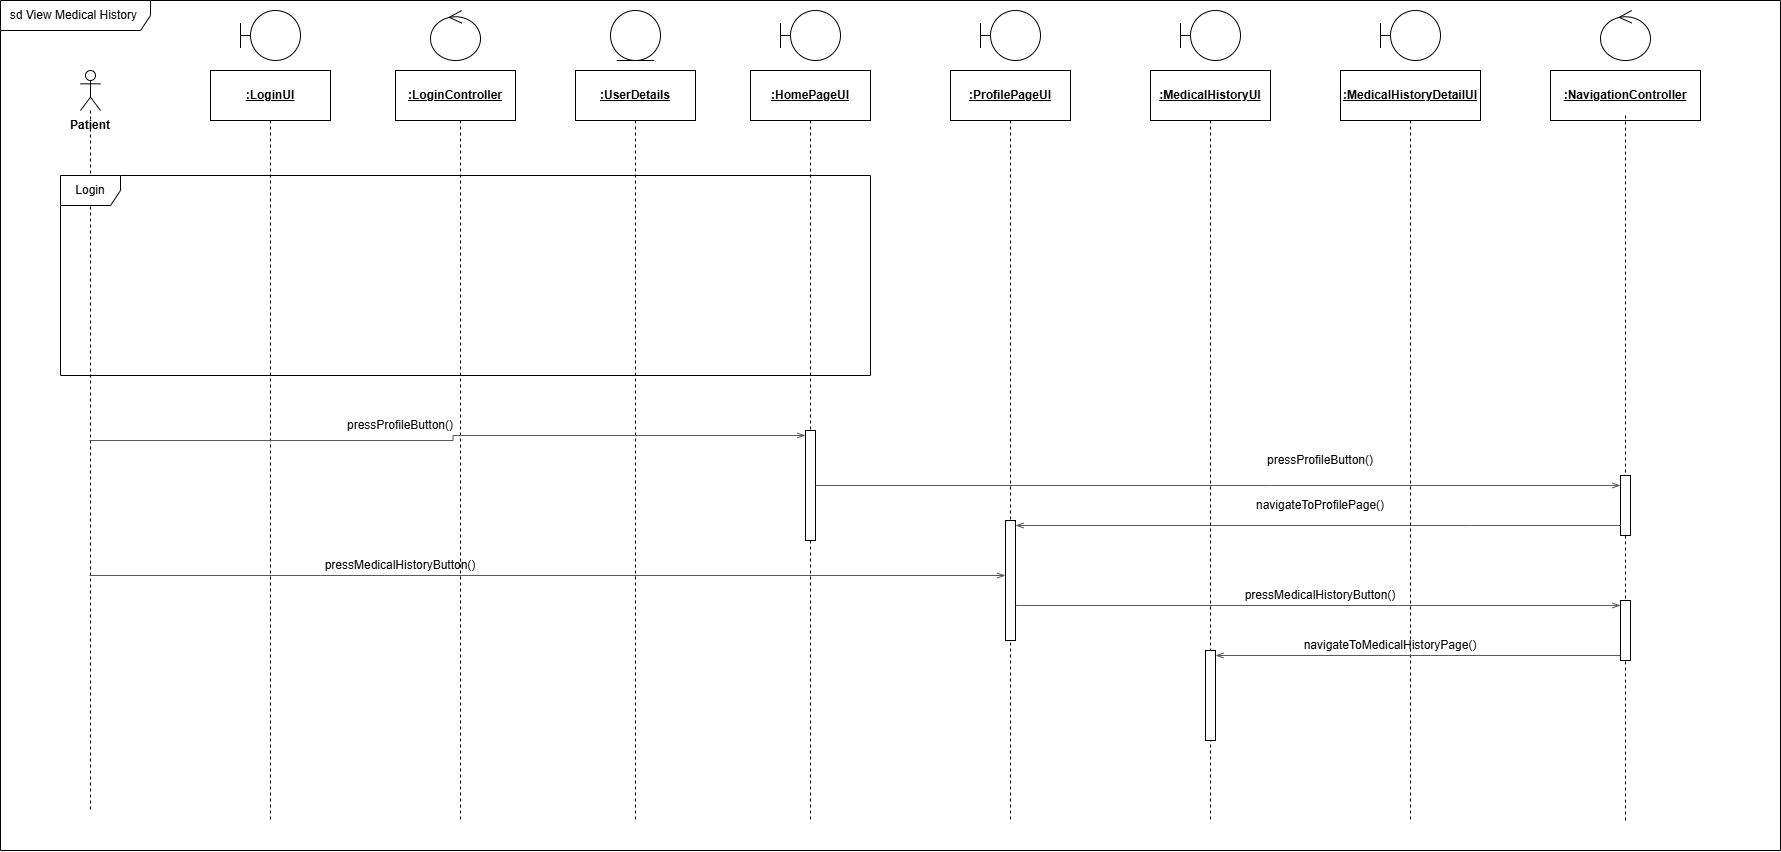

The diagram above was exported from draw.io. Its source (the exported page's mxGraphModel, read from the mxfile embedded in the PNG):
<mxGraphModel dx="1489" dy="821" grid="1" gridSize="10" guides="1" tooltips="1" connect="1" arrows="1" fold="1" page="1" pageScale="1" pageWidth="850" pageHeight="1100" math="0" shadow="0">
  <root>
    <mxCell id="0" />
    <mxCell id="1" parent="0" />
    <mxCell id="WAHQMBlla_fOtnUfm33Q-2" value="sd View Medical History&amp;nbsp;" style="shape=umlFrame;whiteSpace=wrap;html=1;pointerEvents=0;width=150;height=30;" vertex="1" parent="1">
      <mxGeometry x="290" y="340" width="1780" height="850" as="geometry" />
    </mxCell>
    <mxCell id="WAHQMBlla_fOtnUfm33Q-3" value="" style="shape=umlLifeline;perimeter=lifelinePerimeter;whiteSpace=wrap;html=1;container=1;dropTarget=0;collapsible=0;recursiveResize=0;outlineConnect=0;portConstraint=eastwest;newEdgeStyle={&quot;curved&quot;:0,&quot;rounded&quot;:0};participant=umlActor;" vertex="1" parent="1">
      <mxGeometry x="370" y="410" width="20" height="740" as="geometry" />
    </mxCell>
    <mxCell id="WAHQMBlla_fOtnUfm33Q-4" value="&lt;b&gt;Patient&lt;/b&gt;" style="text;html=1;align=center;verticalAlign=middle;whiteSpace=wrap;rounded=0;" vertex="1" parent="1">
      <mxGeometry x="350" y="450" width="60" height="30" as="geometry" />
    </mxCell>
    <mxCell id="WAHQMBlla_fOtnUfm33Q-9" style="edgeStyle=orthogonalEdgeStyle;rounded=0;orthogonalLoop=1;jettySize=auto;html=1;exitX=0.75;exitY=1;exitDx=0;exitDy=0;entryX=1;entryY=1;entryDx=0;entryDy=0;" edge="1" parent="1" source="WAHQMBlla_fOtnUfm33Q-5" target="WAHQMBlla_fOtnUfm33Q-7">
      <mxGeometry relative="1" as="geometry" />
    </mxCell>
    <mxCell id="WAHQMBlla_fOtnUfm33Q-5" value="" style="rounded=0;whiteSpace=wrap;html=1;" vertex="1" parent="1">
      <mxGeometry x="500" y="410" width="120" height="50" as="geometry" />
    </mxCell>
    <mxCell id="WAHQMBlla_fOtnUfm33Q-6" value="" style="shape=umlBoundary;whiteSpace=wrap;html=1;" vertex="1" parent="1">
      <mxGeometry x="530" y="350" width="60" height="50" as="geometry" />
    </mxCell>
    <mxCell id="WAHQMBlla_fOtnUfm33Q-7" value="&lt;b&gt;&lt;u&gt;:LoginUI&lt;/u&gt;&lt;/b&gt;" style="text;html=1;align=center;verticalAlign=middle;whiteSpace=wrap;rounded=0;" vertex="1" parent="1">
      <mxGeometry x="530" y="420" width="60" height="30" as="geometry" />
    </mxCell>
    <mxCell id="WAHQMBlla_fOtnUfm33Q-8" value="" style="ellipse;shape=umlControl;whiteSpace=wrap;html=1;" vertex="1" parent="1">
      <mxGeometry x="720" y="350" width="50" height="50" as="geometry" />
    </mxCell>
    <mxCell id="WAHQMBlla_fOtnUfm33Q-10" value="" style="rounded=0;whiteSpace=wrap;html=1;" vertex="1" parent="1">
      <mxGeometry x="685" y="410" width="120" height="50" as="geometry" />
    </mxCell>
    <mxCell id="WAHQMBlla_fOtnUfm33Q-11" value="&lt;b&gt;&lt;u&gt;:LoginController&lt;/u&gt;&lt;/b&gt;" style="text;html=1;align=center;verticalAlign=middle;whiteSpace=wrap;rounded=0;" vertex="1" parent="1">
      <mxGeometry x="715" y="420" width="60" height="30" as="geometry" />
    </mxCell>
    <mxCell id="WAHQMBlla_fOtnUfm33Q-12" value="" style="ellipse;shape=umlEntity;whiteSpace=wrap;html=1;" vertex="1" parent="1">
      <mxGeometry x="900" y="350" width="50" height="50" as="geometry" />
    </mxCell>
    <mxCell id="WAHQMBlla_fOtnUfm33Q-13" value="" style="rounded=0;whiteSpace=wrap;html=1;" vertex="1" parent="1">
      <mxGeometry x="865" y="410" width="120" height="50" as="geometry" />
    </mxCell>
    <mxCell id="WAHQMBlla_fOtnUfm33Q-14" value="&lt;b&gt;&lt;u&gt;:UserDetails&lt;/u&gt;&lt;/b&gt;" style="text;html=1;align=center;verticalAlign=middle;whiteSpace=wrap;rounded=0;" vertex="1" parent="1">
      <mxGeometry x="895" y="420" width="60" height="30" as="geometry" />
    </mxCell>
    <mxCell id="WAHQMBlla_fOtnUfm33Q-15" value="" style="shape=umlBoundary;whiteSpace=wrap;html=1;" vertex="1" parent="1">
      <mxGeometry x="1070" y="350" width="60" height="50" as="geometry" />
    </mxCell>
    <mxCell id="WAHQMBlla_fOtnUfm33Q-16" value="" style="rounded=0;whiteSpace=wrap;html=1;" vertex="1" parent="1">
      <mxGeometry x="1040" y="410" width="120" height="50" as="geometry" />
    </mxCell>
    <mxCell id="WAHQMBlla_fOtnUfm33Q-17" value="&lt;b&gt;&lt;u&gt;:HomePageUI&lt;/u&gt;&lt;/b&gt;" style="text;html=1;align=center;verticalAlign=middle;whiteSpace=wrap;rounded=0;" vertex="1" parent="1">
      <mxGeometry x="1070" y="420" width="60" height="30" as="geometry" />
    </mxCell>
    <mxCell id="WAHQMBlla_fOtnUfm33Q-19" value="" style="shape=umlLifeline;perimeter=lifelinePerimeter;whiteSpace=wrap;html=1;container=1;dropTarget=0;collapsible=0;recursiveResize=0;outlineConnect=0;portConstraint=eastwest;newEdgeStyle={&quot;curved&quot;:0,&quot;rounded&quot;:0};participant=umlControl;size=0;" vertex="1" parent="1">
      <mxGeometry x="540" y="460" width="40" height="700" as="geometry" />
    </mxCell>
    <mxCell id="WAHQMBlla_fOtnUfm33Q-20" value="" style="shape=umlLifeline;perimeter=lifelinePerimeter;whiteSpace=wrap;html=1;container=1;dropTarget=0;collapsible=0;recursiveResize=0;outlineConnect=0;portConstraint=eastwest;newEdgeStyle={&quot;curved&quot;:0,&quot;rounded&quot;:0};participant=umlControl;size=0;" vertex="1" parent="1">
      <mxGeometry x="730" y="460" width="40" height="700" as="geometry" />
    </mxCell>
    <mxCell id="WAHQMBlla_fOtnUfm33Q-21" value="" style="shape=umlLifeline;perimeter=lifelinePerimeter;whiteSpace=wrap;html=1;container=1;dropTarget=0;collapsible=0;recursiveResize=0;outlineConnect=0;portConstraint=eastwest;newEdgeStyle={&quot;curved&quot;:0,&quot;rounded&quot;:0};participant=umlControl;size=0;" vertex="1" parent="1">
      <mxGeometry x="905" y="460" width="40" height="700" as="geometry" />
    </mxCell>
    <mxCell id="WAHQMBlla_fOtnUfm33Q-22" value="" style="shape=umlLifeline;whiteSpace=wrap;html=1;container=1;dropTarget=0;collapsible=0;recursiveResize=0;outlineConnect=0;portConstraint=eastwest;newEdgeStyle={&quot;curved&quot;:0,&quot;rounded&quot;:0};participant=label;size=0;points=[[0,0,0,0,5],[0,1,0,0,-5],[1,0,0,0,5],[1,1,0,0,-5]];perimeter=rectanglePerimeter;targetShapes=umlLifeline;" vertex="1" parent="1">
      <mxGeometry x="1080" y="460" width="40" height="700" as="geometry" />
    </mxCell>
    <mxCell id="WAHQMBlla_fOtnUfm33Q-30" value="" style="html=1;points=[[0,0,0,0,5],[0,1,0,0,-5],[1,0,0,0,5],[1,1,0,0,-5]];perimeter=orthogonalPerimeter;outlineConnect=0;targetShapes=umlLifeline;portConstraint=eastwest;newEdgeStyle={&quot;curved&quot;:0,&quot;rounded&quot;:0};" vertex="1" parent="WAHQMBlla_fOtnUfm33Q-22">
      <mxGeometry x="15" y="310" width="10" height="110" as="geometry" />
    </mxCell>
    <mxCell id="WAHQMBlla_fOtnUfm33Q-23" value="Login" style="shape=umlFrame;whiteSpace=wrap;html=1;pointerEvents=0;" vertex="1" parent="1">
      <mxGeometry x="350" y="515" width="810" height="200" as="geometry" />
    </mxCell>
    <mxCell id="WAHQMBlla_fOtnUfm33Q-24" value="" style="rounded=0;whiteSpace=wrap;html=1;" vertex="1" parent="1">
      <mxGeometry x="1840" y="410" width="150" height="50" as="geometry" />
    </mxCell>
    <mxCell id="WAHQMBlla_fOtnUfm33Q-26" value="" style="rounded=0;whiteSpace=wrap;html=1;" vertex="1" parent="1">
      <mxGeometry x="1240" y="410" width="120" height="50" as="geometry" />
    </mxCell>
    <mxCell id="WAHQMBlla_fOtnUfm33Q-27" value="" style="rounded=0;whiteSpace=wrap;html=1;" vertex="1" parent="1">
      <mxGeometry x="1440" y="410" width="120" height="50" as="geometry" />
    </mxCell>
    <mxCell id="WAHQMBlla_fOtnUfm33Q-28" value="&lt;b&gt;&lt;u&gt;:NavigationController&lt;/u&gt;&lt;/b&gt;" style="text;html=1;align=center;verticalAlign=middle;whiteSpace=wrap;rounded=0;" vertex="1" parent="1">
      <mxGeometry x="1825" y="400" width="180" height="70" as="geometry" />
    </mxCell>
    <mxCell id="WAHQMBlla_fOtnUfm33Q-29" value="" style="ellipse;shape=umlControl;whiteSpace=wrap;html=1;" vertex="1" parent="1">
      <mxGeometry x="1890" y="350" width="50" height="50" as="geometry" />
    </mxCell>
    <mxCell id="WAHQMBlla_fOtnUfm33Q-31" value="" style="edgeStyle=orthogonalEdgeStyle;html=1;endArrow=openThin;elbow=vertical;startArrow=none;endFill=0;strokeColor=#545B64;rounded=0;entryX=0;entryY=0;entryDx=0;entryDy=5;entryPerimeter=0;" edge="1" parent="1" source="WAHQMBlla_fOtnUfm33Q-3" target="WAHQMBlla_fOtnUfm33Q-30">
      <mxGeometry width="100" relative="1" as="geometry">
        <mxPoint x="990" y="780" as="sourcePoint" />
        <mxPoint x="1090" y="775" as="targetPoint" />
      </mxGeometry>
    </mxCell>
    <mxCell id="WAHQMBlla_fOtnUfm33Q-32" value="pressProfileButton()" style="text;html=1;align=center;verticalAlign=middle;whiteSpace=wrap;rounded=0;" vertex="1" parent="1">
      <mxGeometry x="660" y="750" width="60" height="30" as="geometry" />
    </mxCell>
    <mxCell id="WAHQMBlla_fOtnUfm33Q-33" value="" style="shape=umlLifeline;whiteSpace=wrap;html=1;container=1;dropTarget=0;collapsible=0;recursiveResize=0;outlineConnect=0;portConstraint=eastwest;newEdgeStyle={&quot;curved&quot;:0,&quot;rounded&quot;:0};participant=label;size=0;points=[[0,0,0,0,5],[0,1,0,0,-5],[1,0,0,0,5],[1,1,0,0,-5]];perimeter=rectanglePerimeter;targetShapes=umlLifeline;" vertex="1" parent="1">
      <mxGeometry x="1895" y="455" width="40" height="705" as="geometry" />
    </mxCell>
    <mxCell id="WAHQMBlla_fOtnUfm33Q-35" value="" style="html=1;points=[[0,0,0,0,5],[0,1,0,0,-5],[1,0,0,0,5],[1,1,0,0,-5]];perimeter=orthogonalPerimeter;outlineConnect=0;targetShapes=umlLifeline;portConstraint=eastwest;newEdgeStyle={&quot;curved&quot;:0,&quot;rounded&quot;:0};" vertex="1" parent="WAHQMBlla_fOtnUfm33Q-33">
      <mxGeometry x="15" y="360" width="10" height="60" as="geometry" />
    </mxCell>
    <mxCell id="WAHQMBlla_fOtnUfm33Q-64" value="" style="html=1;points=[[0,0,0,0,5],[0,1,0,0,-5],[1,0,0,0,5],[1,1,0,0,-5]];perimeter=orthogonalPerimeter;outlineConnect=0;targetShapes=umlLifeline;portConstraint=eastwest;newEdgeStyle={&quot;curved&quot;:0,&quot;rounded&quot;:0};" vertex="1" parent="WAHQMBlla_fOtnUfm33Q-33">
      <mxGeometry x="15" y="485" width="10" height="60" as="geometry" />
    </mxCell>
    <mxCell id="WAHQMBlla_fOtnUfm33Q-38" value="" style="edgeStyle=orthogonalEdgeStyle;html=1;endArrow=openThin;elbow=vertical;startArrow=none;endFill=0;strokeColor=#545B64;rounded=0;" edge="1" parent="1" source="WAHQMBlla_fOtnUfm33Q-30" target="WAHQMBlla_fOtnUfm33Q-35">
      <mxGeometry width="100" relative="1" as="geometry">
        <mxPoint x="1320" y="810" as="sourcePoint" />
        <mxPoint x="1420" y="810" as="targetPoint" />
        <Array as="points">
          <mxPoint x="1560" y="825" />
          <mxPoint x="1560" y="825" />
        </Array>
      </mxGeometry>
    </mxCell>
    <mxCell id="WAHQMBlla_fOtnUfm33Q-40" value="pressProfileButton()" style="text;html=1;align=center;verticalAlign=middle;whiteSpace=wrap;rounded=0;" vertex="1" parent="1">
      <mxGeometry x="1580" y="785" width="60" height="30" as="geometry" />
    </mxCell>
    <mxCell id="WAHQMBlla_fOtnUfm33Q-41" value="" style="rounded=0;whiteSpace=wrap;html=1;" vertex="1" parent="1">
      <mxGeometry x="1630" y="410" width="140" height="50" as="geometry" />
    </mxCell>
    <mxCell id="WAHQMBlla_fOtnUfm33Q-42" value="&lt;b&gt;&lt;u&gt;:ProfilePageUI&lt;/u&gt;&lt;/b&gt;" style="text;html=1;align=center;verticalAlign=middle;whiteSpace=wrap;rounded=0;" vertex="1" parent="1">
      <mxGeometry x="1270" y="420" width="60" height="30" as="geometry" />
    </mxCell>
    <mxCell id="WAHQMBlla_fOtnUfm33Q-44" value="" style="shape=umlBoundary;whiteSpace=wrap;html=1;" vertex="1" parent="1">
      <mxGeometry x="1270" y="350" width="60" height="50" as="geometry" />
    </mxCell>
    <mxCell id="WAHQMBlla_fOtnUfm33Q-45" value="" style="shape=umlLifeline;whiteSpace=wrap;html=1;container=1;dropTarget=0;collapsible=0;recursiveResize=0;outlineConnect=0;portConstraint=eastwest;newEdgeStyle={&quot;curved&quot;:0,&quot;rounded&quot;:0};participant=label;size=0;points=[[0,0,0,0,5],[0,1,0,0,-5],[1,0,0,0,5],[1,1,0,0,-5]];perimeter=rectanglePerimeter;targetShapes=umlLifeline;" vertex="1" parent="1">
      <mxGeometry x="1280" y="460" width="40" height="700" as="geometry" />
    </mxCell>
    <mxCell id="WAHQMBlla_fOtnUfm33Q-46" value="" style="html=1;points=[[0,0,0,0,5],[0,1,0,0,-5],[1,0,0,0,5],[1,1,0,0,-5]];perimeter=orthogonalPerimeter;outlineConnect=0;targetShapes=umlLifeline;portConstraint=eastwest;newEdgeStyle={&quot;curved&quot;:0,&quot;rounded&quot;:0};" vertex="1" parent="WAHQMBlla_fOtnUfm33Q-45">
      <mxGeometry x="15" y="400" width="10" height="120" as="geometry" />
    </mxCell>
    <mxCell id="WAHQMBlla_fOtnUfm33Q-47" value="" style="edgeStyle=orthogonalEdgeStyle;html=1;endArrow=none;elbow=vertical;startArrow=openThin;startFill=0;strokeColor=#545B64;rounded=0;exitX=1;exitY=0;exitDx=0;exitDy=5;exitPerimeter=0;" edge="1" parent="1" source="WAHQMBlla_fOtnUfm33Q-46" target="WAHQMBlla_fOtnUfm33Q-35">
      <mxGeometry width="100" relative="1" as="geometry">
        <mxPoint x="1350" y="870" as="sourcePoint" />
        <mxPoint x="1450" y="870" as="targetPoint" />
        <Array as="points">
          <mxPoint x="1760" y="865" />
          <mxPoint x="1760" y="865" />
        </Array>
      </mxGeometry>
    </mxCell>
    <mxCell id="WAHQMBlla_fOtnUfm33Q-48" value="navigateToProfilePage()" style="text;html=1;align=center;verticalAlign=middle;whiteSpace=wrap;rounded=0;" vertex="1" parent="1">
      <mxGeometry x="1580" y="830" width="60" height="30" as="geometry" />
    </mxCell>
    <mxCell id="WAHQMBlla_fOtnUfm33Q-49" value="" style="edgeStyle=orthogonalEdgeStyle;html=1;endArrow=openThin;elbow=vertical;startArrow=none;endFill=0;strokeColor=#545B64;rounded=0;" edge="1" parent="1" source="WAHQMBlla_fOtnUfm33Q-3" target="WAHQMBlla_fOtnUfm33Q-46">
      <mxGeometry width="100" relative="1" as="geometry">
        <mxPoint x="390.0000000000001" y="983.7600000000002" as="sourcePoint" />
        <mxPoint x="1288.64" y="849.9976190476191" as="targetPoint" />
        <Array as="points">
          <mxPoint x="610" y="915" />
          <mxPoint x="610" y="915" />
        </Array>
      </mxGeometry>
    </mxCell>
    <mxCell id="WAHQMBlla_fOtnUfm33Q-50" value="pressMedicalHistoryButton()" style="text;html=1;align=center;verticalAlign=middle;whiteSpace=wrap;rounded=0;" vertex="1" parent="1">
      <mxGeometry x="660" y="890" width="60" height="30" as="geometry" />
    </mxCell>
    <mxCell id="WAHQMBlla_fOtnUfm33Q-56" value="&lt;b&gt;&lt;u&gt;:MedicalHistoryUI&lt;/u&gt;&lt;/b&gt;" style="text;html=1;align=center;verticalAlign=middle;whiteSpace=wrap;rounded=0;" vertex="1" parent="1">
      <mxGeometry x="1470" y="420" width="60" height="30" as="geometry" />
    </mxCell>
    <mxCell id="WAHQMBlla_fOtnUfm33Q-57" value="&lt;b&gt;&lt;u&gt;:MedicalHistoryDetailUI&lt;/u&gt;&lt;/b&gt;" style="text;html=1;align=center;verticalAlign=middle;whiteSpace=wrap;rounded=0;" vertex="1" parent="1">
      <mxGeometry x="1670" y="420" width="60" height="30" as="geometry" />
    </mxCell>
    <mxCell id="WAHQMBlla_fOtnUfm33Q-58" value="" style="shape=umlBoundary;whiteSpace=wrap;html=1;" vertex="1" parent="1">
      <mxGeometry x="1470" y="350" width="60" height="50" as="geometry" />
    </mxCell>
    <mxCell id="WAHQMBlla_fOtnUfm33Q-59" value="" style="shape=umlBoundary;whiteSpace=wrap;html=1;" vertex="1" parent="1">
      <mxGeometry x="1670" y="350" width="60" height="50" as="geometry" />
    </mxCell>
    <mxCell id="WAHQMBlla_fOtnUfm33Q-60" value="" style="shape=umlLifeline;whiteSpace=wrap;html=1;container=1;dropTarget=0;collapsible=0;recursiveResize=0;outlineConnect=0;portConstraint=eastwest;newEdgeStyle={&quot;curved&quot;:0,&quot;rounded&quot;:0};participant=label;size=0;points=[[0,0,0,0,5],[0,1,0,0,-5],[1,0,0,0,5],[1,1,0,0,-5]];perimeter=rectanglePerimeter;targetShapes=umlLifeline;" vertex="1" parent="1">
      <mxGeometry x="1480" y="460" width="40" height="700" as="geometry" />
    </mxCell>
    <mxCell id="WAHQMBlla_fOtnUfm33Q-69" value="" style="html=1;points=[[0,0,0,0,5],[0,1,0,0,-5],[1,0,0,0,5],[1,1,0,0,-5]];perimeter=orthogonalPerimeter;outlineConnect=0;targetShapes=umlLifeline;portConstraint=eastwest;newEdgeStyle={&quot;curved&quot;:0,&quot;rounded&quot;:0};" vertex="1" parent="WAHQMBlla_fOtnUfm33Q-60">
      <mxGeometry x="15" y="530" width="10" height="90" as="geometry" />
    </mxCell>
    <mxCell id="WAHQMBlla_fOtnUfm33Q-62" value="" style="shape=umlLifeline;whiteSpace=wrap;html=1;container=1;dropTarget=0;collapsible=0;recursiveResize=0;outlineConnect=0;portConstraint=eastwest;newEdgeStyle={&quot;curved&quot;:0,&quot;rounded&quot;:0};participant=label;size=0;points=[[0,0,0,0,5],[0,1,0,0,-5],[1,0,0,0,5],[1,1,0,0,-5]];perimeter=rectanglePerimeter;targetShapes=umlLifeline;" vertex="1" parent="1">
      <mxGeometry x="1680" y="460" width="40" height="700" as="geometry" />
    </mxCell>
    <mxCell id="WAHQMBlla_fOtnUfm33Q-65" value="" style="edgeStyle=orthogonalEdgeStyle;html=1;endArrow=openThin;elbow=vertical;startArrow=none;endFill=0;strokeColor=#545B64;rounded=0;entryX=0;entryY=0;entryDx=0;entryDy=5;entryPerimeter=0;" edge="1" parent="1" source="WAHQMBlla_fOtnUfm33Q-46" target="WAHQMBlla_fOtnUfm33Q-64">
      <mxGeometry width="100" relative="1" as="geometry">
        <mxPoint x="1310" y="940" as="sourcePoint" />
        <mxPoint x="1920" y="835" as="targetPoint" />
        <Array as="points">
          <mxPoint x="1310" y="945" />
          <mxPoint x="1310" y="945" />
        </Array>
      </mxGeometry>
    </mxCell>
    <mxCell id="WAHQMBlla_fOtnUfm33Q-66" value="pressMedicalHistoryButton()" style="text;html=1;align=center;verticalAlign=middle;whiteSpace=wrap;rounded=0;" vertex="1" parent="1">
      <mxGeometry x="1580" y="920" width="60" height="30" as="geometry" />
    </mxCell>
    <mxCell id="WAHQMBlla_fOtnUfm33Q-70" value="" style="edgeStyle=orthogonalEdgeStyle;html=1;endArrow=none;elbow=vertical;startArrow=openThin;startFill=0;strokeColor=#545B64;rounded=0;entryX=0;entryY=1;entryDx=0;entryDy=-5;entryPerimeter=0;" edge="1" parent="1" source="WAHQMBlla_fOtnUfm33Q-69" target="WAHQMBlla_fOtnUfm33Q-64">
      <mxGeometry width="100" relative="1" as="geometry">
        <mxPoint x="1315" y="875" as="sourcePoint" />
        <mxPoint x="1920" y="875" as="targetPoint" />
        <Array as="points">
          <mxPoint x="1720" y="995" />
          <mxPoint x="1720" y="995" />
        </Array>
      </mxGeometry>
    </mxCell>
    <mxCell id="WAHQMBlla_fOtnUfm33Q-71" value="navigateToMedicalHistoryPage()" style="text;html=1;align=center;verticalAlign=middle;whiteSpace=wrap;rounded=0;" vertex="1" parent="1">
      <mxGeometry x="1650" y="970" width="60" height="30" as="geometry" />
    </mxCell>
  </root>
</mxGraphModel>